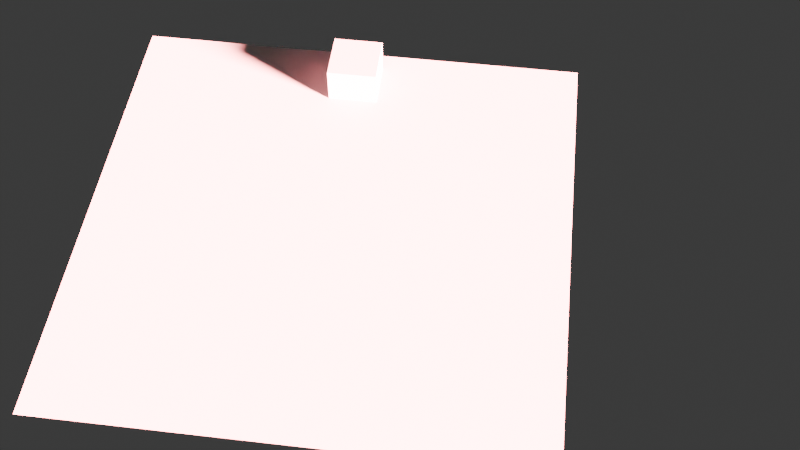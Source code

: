 # Source: Cude.blend  (saved by Blender 4.3.34; exported with 4.5.12 LTS)
import bpy
from mathutils import Matrix  # noqa: F401  (used for matrix-valued properties, if any)

bpy.ops.wm.read_factory_settings(use_empty=True)
scene = bpy.context.scene
scene.name = 'Scene'

# ---- collections
col_collection = bpy.data.collections.new('Collection'); scene.collection.children.link(col_collection)

# ---- materials (node trees are filled in below, after node groups)
mat_material = bpy.data.materials.new('Material')
mat_material.alpha_threshold = 0.0
mat_material.roughness = 0.5
mat_material.line_color = (0.0, 0.0, 0.0, 1.0)

# ---- material node trees
mat_material.use_nodes = True; mat_material.node_tree.nodes.clear()
_N = mat_material.node_tree.nodes; _L = mat_material.node_tree.links
n0 = _N.new('ShaderNodeOutputMaterial'); n0.name = 'Material Output'; n0.location = (300, 300)
n1 = _N.new('ShaderNodeBsdfPrincipled'); n1.name = 'Principled BSDF'; n1.location = (10, 300)
n1.inputs[3].default_value = 1.45
_L.new(n1.outputs[0], n0.inputs[0])
n0.is_active_output = True

# ---- world
world_world = bpy.data.worlds.new('World'); scene.world = world_world
world_world.use_nodes = True; world_world.node_tree.nodes.clear()
_N = world_world.node_tree.nodes; _L = world_world.node_tree.links
n0 = _N.new('ShaderNodeOutputWorld'); n0.name = 'World Output'; n0.location = (300, 300)
n1 = _N.new('ShaderNodeBackground'); n1.name = 'Background'; n1.location = (10, 300)
n1.inputs[0].default_value = (0.05088, 0.05088, 0.05088, 1.0)
_L.new(n1.outputs[0], n0.inputs[0])
n0.is_active_output = True
world_world.color = (0.05088, 0.05088, 0.05088)
world_world.sun_shadow_jitter_overblur = 0.0

# ---- cameras
cam_camera = bpy.data.cameras.new('Camera')
cam_camera.clip_end = 100.0
cam_camera.ortho_scale = 7.314

# ---- lights
light_light = bpy.data.lights.new('Light', 'SUN')
light_light.color = (1.0, 0.2339, 0.2418)
light_light.angle = 0.1993
light_light.energy = 500.0
light_light.shadow_soft_size = 0.1
light_light.shadow_maximum_resolution = 0.0001
light_light.shadow_jitter_overblur = 7.179
light_light.shadow_cascade_max_distance = 1000.0

# ---- meshes
me_cube = bpy.data.meshes.new('Cube')
me_cube.from_pydata([(1.0, 1.0, 1.0), (1.0, 1.0, -1.0), (1.0, -1.0, 1.0), (1.0, -1.0, -1.0), (-1.0, 1.0, 1.0), (-1.0, 1.0, -1.0), (-1.0, -1.0, 1.0), (-1.0, -1.0, -1.0)], [], [(0, 4, 6, 2), (3, 2, 6, 7), (7, 6, 4, 5), (5, 1, 3, 7), (1, 0, 2, 3), (5, 4, 0, 1)])
_uv = me_cube.uv_layers.new(name='UVMap')
_uv.uv.foreach_set('vector', [0.625, 0.5, 0.875, 0.5, 0.875, 0.75, 0.625, 0.75, 0.375, 0.75, 0.625, 0.75, 0.625, 1.0, 0.375, 1.0, 0.375, 0.0, 0.625, 0.0, 0.625, 0.25, 0.375, 0.25, 0.125, 0.5, 0.375, 0.5, 0.375, 0.75, 0.125, 0.75, 0.375, 0.5, 0.625, 0.5, 0.625, 0.75, 0.375, 0.75, 0.375, 0.25, 0.625, 0.25, 0.625, 0.5, 0.375, 0.5])
me_cube.materials.append(mat_material)
me_cube.use_mirror_vertex_groups = False
me_cube.update()
me_plane = bpy.data.meshes.new('Plane')
me_plane.from_pydata([(-1.0, -1.0, 0.0), (1.0, -1.0, 0.0), (-1.0, 1.0, 0.0), (1.0, 1.0, 0.0)], [], [(0, 1, 3, 2)])
_uv = me_plane.uv_layers.new(name='UVMap')
_uv.uv.foreach_set('vector', [0.0, 0.0, 1.0, 0.0, 1.0, 1.0, 0.0, 1.0])
me_plane.update()

# ---- objects
ob_cube = bpy.data.objects.new('Cube', me_cube)
ob_light = bpy.data.objects.new('Light', light_light)
ob_camera = bpy.data.objects.new('Camera', cam_camera)
ob_plane = bpy.data.objects.new('Plane', me_plane)

# ---- transforms, parenting, visibility, modifiers, constraints
ob_cube.location = (-15.0, 0.0, 1.0)
ob_cube.rotation_euler = (0.0, 0.0, 6.283)
ob_cube.scale = (2.0, 2.0, 2.0)
ob_cube.lock_rotations_4d = False
ob_cube.empty_display_type = 'ARROWS'
ob_cube.lineart.crease_threshold = 0.0
ob_light.location = (15.42, 15.95, 12.58)
ob_light.rotation_euler = (1.336, 0.2467, 2.666)
ob_light.lock_rotations_4d = False
ob_light.empty_display_type = 'ARROWS'
ob_light.color = (0.0, 0.0, 0.0, 0.0)
ob_light.lineart.crease_threshold = 0.0
ob_camera.location = (50.09, 11.73, 67.58)
ob_camera.rotation_euler = (0.647, 3.096e-07, -4.59)
ob_camera.lock_rotations_4d = False
ob_camera.empty_display_type = 'ARROWS'
ob_camera.color = (0.0, 0.0, 0.0, 0.0)
ob_camera.display_type = 'WIRE'
ob_camera.lineart.crease_threshold = 0.0
ob_plane.location = (0.0, 0.0, 0.0)
ob_plane.scale = (18.5, 18.5, 18.5)

# ---- collection membership
col_collection.objects.link(ob_cube)
col_collection.objects.link(ob_light)
col_collection.objects.link(ob_camera)
col_collection.objects.link(ob_plane)

# ---- scene / render settings (as saved in the file)
scene.camera = ob_camera
scene.frame_start = 1; scene.frame_end = 250; scene.frame_set(263)
scene.render.engine = 'CYCLES'
scene.render.image_settings.file_format = 'FFMPEG'
scene.render.image_settings.color_mode = 'RGB'
scene.render.resolution_percentage = 25
scene.render.fps = 25
scene.cycles.time_limit = 3.0
scene.eevee.taa_samples = 3000
scene.eevee.use_raytracing = True
bpy.context.view_layer.update()
